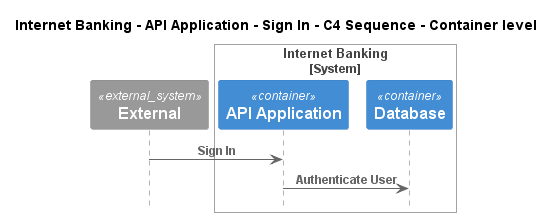

The diagram above was rendered by PlantUML. Its source (embedded in the PNG):
@startuml
!pragma layout smetana
!include ..\..\..\..\..\..\..\.c4s\C4_Sequence.puml

title Internet Banking - API Application - Sign In - C4 Sequence - Container level

System_Ext(C4InterFlow.SoftwareSystems.ExternalSystem, "External", "")

System_Boundary(BigBankPlc.SoftwareSystems.InternetBanking, "Internet Banking")
    Container(BigBankPlc.SoftwareSystems.InternetBanking.Containers.APIApplication, "API Application", "", "")
    ContainerDb(BigBankPlc.SoftwareSystems.InternetBanking.Containers.Database, "Database", "", "")
Boundary_End()

Rel(C4InterFlow.SoftwareSystems.ExternalSystem, BigBankPlc.SoftwareSystems.InternetBanking.Containers.APIApplication, "Sign In")
Rel(BigBankPlc.SoftwareSystems.InternetBanking.Containers.APIApplication, BigBankPlc.SoftwareSystems.InternetBanking.Containers.Database, "Authenticate User")


@enduml